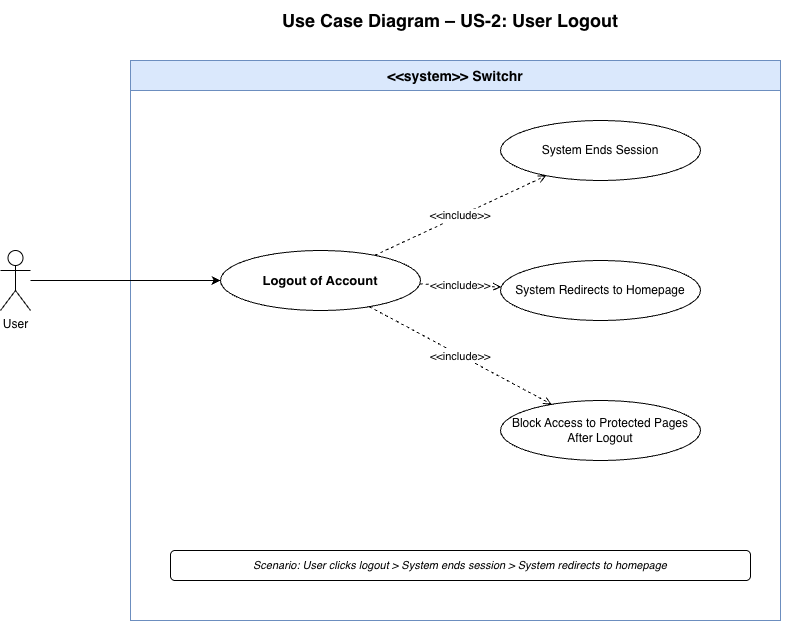

The diagram above was exported from draw.io. Its source (the exported page's mxGraphModel, read from the mxfile embedded in the PNG):
<mxGraphModel dx="749" dy="749" grid="1" gridSize="10" guides="1" tooltips="1" connect="1" arrows="1" fold="1" page="1" pageScale="1" pageWidth="850" pageHeight="1100" math="0" shadow="0">
  <root>
    <mxCell id="0" />
    <mxCell id="1" parent="0" />
    <mxCell id="title" parent="1" style="text;html=1;strokeColor=none;fillColor=none;align=center;verticalAlign=middle;whiteSpace=wrap;rounded=0;fontSize=18;fontStyle=1" value="Use Case Diagram – US-2: User Logout" vertex="1">
      <mxGeometry height="40" width="700" x="200" y="20" as="geometry" />
    </mxCell>
    <mxCell id="sys" parent="1" style="swimlane;startSize=30;fillColor=#dae8fc;strokeColor=#6c8ebf;fontSize=14;fontStyle=1" value="&lt;&lt;system&gt;&gt; Switchr" vertex="1">
      <mxGeometry height="560" width="650" x="230" y="80" as="geometry" />
    </mxCell>
    <mxCell id="uc1" parent="1" style="ellipse;whiteSpace=wrap;html=1;fontSize=13;fontStyle=1" value="Logout of Account" vertex="1">
      <mxGeometry height="60" width="200" x="320" y="270" as="geometry" />
    </mxCell>
    <mxCell id="uc2" parent="1" style="ellipse;whiteSpace=wrap;html=1;fillColor=#ffffff;strokeColor=#000000;fontSize=12" value="System Ends Session" vertex="1">
      <mxGeometry height="60" width="200" x="600" y="140" as="geometry" />
    </mxCell>
    <mxCell id="uc3" parent="1" style="ellipse;whiteSpace=wrap;html=1;fillColor=#ffffff;strokeColor=#000000;fontSize=12" value="System Redirects to Homepage" vertex="1">
      <mxGeometry height="60" width="200" x="600" y="280" as="geometry" />
    </mxCell>
    <mxCell id="uc4" parent="1" style="ellipse;whiteSpace=wrap;html=1;fillColor=#ffffff;strokeColor=#000000;fontSize=12" value="Block Access to Protected Pages After Logout" vertex="1">
      <mxGeometry height="60" width="200" x="600" y="420" as="geometry" />
    </mxCell>
    <mxCell id="e2" edge="1" parent="1" source="uc1" style="dashed=1;endArrow=open;fontSize=11" target="uc2" value="&lt;&lt;include&gt;&gt;">
      <mxGeometry relative="1" as="geometry" />
    </mxCell>
    <mxCell id="e3" edge="1" parent="1" source="uc1" style="dashed=1;endArrow=open;fontSize=11" target="uc3" value="&lt;&lt;include&gt;&gt;">
      <mxGeometry relative="1" as="geometry" />
    </mxCell>
    <mxCell id="e4" edge="1" parent="1" source="uc1" style="dashed=1;endArrow=open;fontSize=11" target="uc4" value="&lt;&lt;include&gt;&gt;">
      <mxGeometry relative="1" as="geometry" />
    </mxCell>
    <mxCell id="scenarionote" parent="1" style="text;html=1;align=center;verticalAlign=middle;whiteSpace=wrap;rounded=1;fontSize=11;fontStyle=2;strokeColor=default;" value="Scenario: User clicks logout &amp;gt; System ends session &amp;gt; System redirects to homepage" vertex="1">
      <mxGeometry height="30" width="580" x="270" y="570" as="geometry" />
    </mxCell>
    <mxCell id="DRc7QN5nAPxtR1-aF3gN-2" edge="1" parent="1" source="DRc7QN5nAPxtR1-aF3gN-1" style="edgeStyle=orthogonalEdgeStyle;rounded=0;orthogonalLoop=1;jettySize=auto;html=1;" target="uc1">
      <mxGeometry relative="1" as="geometry" />
    </mxCell>
    <mxCell id="DRc7QN5nAPxtR1-aF3gN-1" parent="1" style="shape=umlActor;verticalLabelPosition=bottom;verticalAlign=top;html=1;outlineConnect=0;" value="User" vertex="1">
      <mxGeometry height="60" width="30" x="100" y="270" as="geometry" />
    </mxCell>
  </root>
</mxGraphModel>